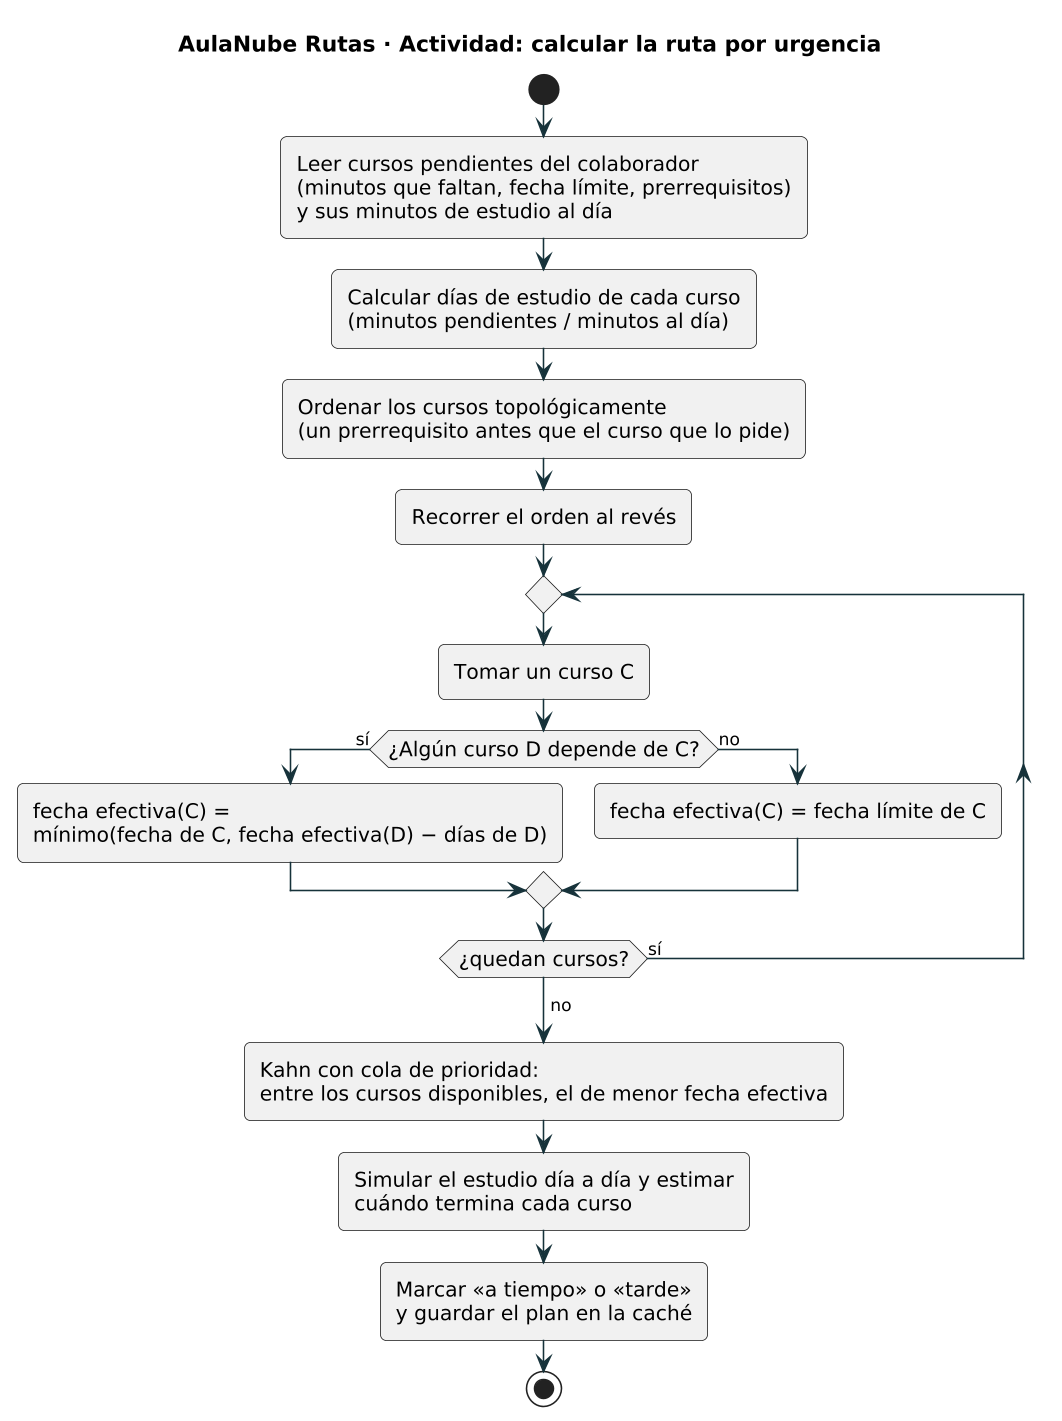

The diagram above was rendered by PlantUML. Its source (embedded in the PNG):
@startuml actividad
skinparamlocked dpi 150
!include estilo.iuml
title AulaNube Rutas · Actividad: calcular la ruta por urgencia

start
:Leer cursos pendientes del colaborador
(minutos que faltan, fecha límite, prerrequisitos)
y sus minutos de estudio al día;
:Calcular días de estudio de cada curso
(minutos pendientes / minutos al día);
:Ordenar los cursos topológicamente
(un prerrequisito antes que el curso que lo pide);
:Recorrer el orden al revés;
repeat
  :Tomar un curso C;
  if (¿Algún curso D depende de C?) then (sí)
    :fecha efectiva(C) =
    mínimo(fecha de C, fecha efectiva(D) − días de D);
  else (no)
    :fecha efectiva(C) = fecha límite de C;
  endif
repeat while (¿quedan cursos?) is (sí)
-> no;
:Kahn con cola de prioridad:
entre los cursos disponibles, el de menor fecha efectiva;
:Simular el estudio día a día y estimar
cuándo termina cada curso;
:Marcar «a tiempo» o «tarde»
y guardar el plan en la caché;
stop
@enduml